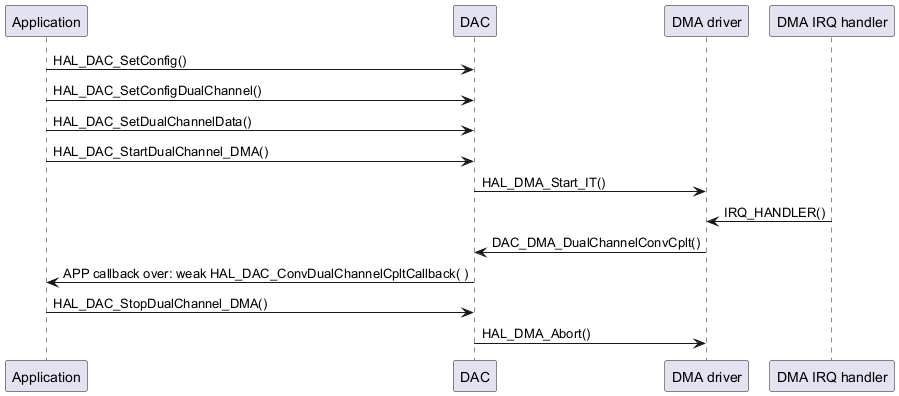

The diagram above was rendered by PlantUML. Its source (embedded in the PNG):
@startuml
participant "Application" as App
participant "DAC" as DAC
participant "DMA driver" as dma
participant "DMA IRQ handler" as isr

App -> DAC: HAL_DAC_SetConfig()
App -> DAC: HAL_DAC_SetConfigDualChannel()
App -> DAC: HAL_DAC_SetDualChannelData()
App -> DAC: HAL_DAC_StartDualChannel_DMA()

DAC -> dma : HAL_DMA_Start_IT()
isr -> dma : IRQ_HANDLER()
dma -> DAC : DAC_DMA_DualChannelConvCplt()
DAC -> App : APP callback over: weak HAL_DAC_ConvDualChannelCpltCallback( )

App -> DAC: HAL_DAC_StopDualChannel_DMA()
DAC -> dma: HAL_DMA_Abort()

@enduml